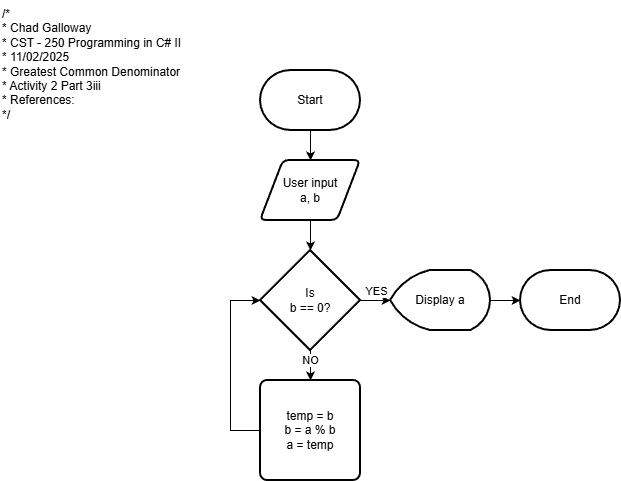

The diagram above was exported from draw.io. Its source (the exported page's mxGraphModel, read from the mxfile embedded in the PNG):
<mxGraphModel dx="1426" dy="743" grid="1" gridSize="10" guides="1" tooltips="1" connect="1" arrows="1" fold="1" page="1" pageScale="1" pageWidth="850" pageHeight="1100" math="0" shadow="0">
  <root>
    <mxCell id="0" />
    <mxCell id="1" parent="0" />
    <mxCell id="aWa2Y2_JH0NqOBMT-Wl5-1" value="/*&lt;br&gt; * Chad Galloway&lt;br&gt; * CST - 250 Programming in C# II&lt;br&gt; * 11/02/2025&lt;br&gt; * Greatest Common Denominator&lt;br&gt; * Activity 2 Part 3iii&lt;br&gt; * References:&lt;br&gt; */" style="text;whiteSpace=wrap;html=1;" vertex="1" parent="1">
      <mxGeometry x="20" y="20" width="210" height="140" as="geometry" />
    </mxCell>
    <mxCell id="aWa2Y2_JH0NqOBMT-Wl5-8" value="" style="edgeStyle=orthogonalEdgeStyle;rounded=0;orthogonalLoop=1;jettySize=auto;html=1;" edge="1" parent="1" source="aWa2Y2_JH0NqOBMT-Wl5-2" target="aWa2Y2_JH0NqOBMT-Wl5-3">
      <mxGeometry relative="1" as="geometry" />
    </mxCell>
    <mxCell id="aWa2Y2_JH0NqOBMT-Wl5-2" value="Start" style="strokeWidth=2;html=1;shape=mxgraph.flowchart.terminator;whiteSpace=wrap;" vertex="1" parent="1">
      <mxGeometry x="280" y="90" width="100" height="60" as="geometry" />
    </mxCell>
    <mxCell id="aWa2Y2_JH0NqOBMT-Wl5-9" value="" style="edgeStyle=orthogonalEdgeStyle;rounded=0;orthogonalLoop=1;jettySize=auto;html=1;" edge="1" parent="1" source="aWa2Y2_JH0NqOBMT-Wl5-3" target="aWa2Y2_JH0NqOBMT-Wl5-4">
      <mxGeometry relative="1" as="geometry" />
    </mxCell>
    <mxCell id="aWa2Y2_JH0NqOBMT-Wl5-3" value="User input&lt;div&gt;a, b&lt;/div&gt;" style="shape=parallelogram;html=1;strokeWidth=2;perimeter=parallelogramPerimeter;whiteSpace=wrap;rounded=1;arcSize=12;size=0.23;" vertex="1" parent="1">
      <mxGeometry x="280" y="180" width="100" height="60" as="geometry" />
    </mxCell>
    <mxCell id="aWa2Y2_JH0NqOBMT-Wl5-10" value="" style="edgeStyle=orthogonalEdgeStyle;rounded=0;orthogonalLoop=1;jettySize=auto;html=1;" edge="1" parent="1" source="aWa2Y2_JH0NqOBMT-Wl5-4" target="aWa2Y2_JH0NqOBMT-Wl5-7">
      <mxGeometry relative="1" as="geometry" />
    </mxCell>
    <mxCell id="aWa2Y2_JH0NqOBMT-Wl5-14" value="NO" style="edgeLabel;html=1;align=center;verticalAlign=middle;resizable=0;points=[];" vertex="1" connectable="0" parent="aWa2Y2_JH0NqOBMT-Wl5-10">
      <mxGeometry x="-0.64" y="-1" relative="1" as="geometry">
        <mxPoint as="offset" />
      </mxGeometry>
    </mxCell>
    <mxCell id="aWa2Y2_JH0NqOBMT-Wl5-11" value="" style="edgeStyle=orthogonalEdgeStyle;rounded=0;orthogonalLoop=1;jettySize=auto;html=1;" edge="1" parent="1" source="aWa2Y2_JH0NqOBMT-Wl5-4" target="aWa2Y2_JH0NqOBMT-Wl5-5">
      <mxGeometry relative="1" as="geometry" />
    </mxCell>
    <mxCell id="aWa2Y2_JH0NqOBMT-Wl5-13" value="YES" style="edgeLabel;html=1;align=center;verticalAlign=middle;resizable=0;points=[];" vertex="1" connectable="0" parent="aWa2Y2_JH0NqOBMT-Wl5-11">
      <mxGeometry x="0.4" y="4" relative="1" as="geometry">
        <mxPoint y="-6" as="offset" />
      </mxGeometry>
    </mxCell>
    <mxCell id="aWa2Y2_JH0NqOBMT-Wl5-4" value="Is&lt;div&gt;b == 0?&lt;/div&gt;" style="strokeWidth=2;html=1;shape=mxgraph.flowchart.decision;whiteSpace=wrap;" vertex="1" parent="1">
      <mxGeometry x="280" y="270" width="100" height="100" as="geometry" />
    </mxCell>
    <mxCell id="aWa2Y2_JH0NqOBMT-Wl5-12" value="" style="edgeStyle=orthogonalEdgeStyle;rounded=0;orthogonalLoop=1;jettySize=auto;html=1;" edge="1" parent="1" source="aWa2Y2_JH0NqOBMT-Wl5-5" target="aWa2Y2_JH0NqOBMT-Wl5-6">
      <mxGeometry relative="1" as="geometry" />
    </mxCell>
    <mxCell id="aWa2Y2_JH0NqOBMT-Wl5-5" value="Display a" style="strokeWidth=2;html=1;shape=mxgraph.flowchart.display;whiteSpace=wrap;" vertex="1" parent="1">
      <mxGeometry x="410" y="290" width="100" height="60" as="geometry" />
    </mxCell>
    <mxCell id="aWa2Y2_JH0NqOBMT-Wl5-6" value="End" style="strokeWidth=2;html=1;shape=mxgraph.flowchart.terminator;whiteSpace=wrap;" vertex="1" parent="1">
      <mxGeometry x="540" y="290" width="100" height="60" as="geometry" />
    </mxCell>
    <mxCell id="aWa2Y2_JH0NqOBMT-Wl5-15" style="edgeStyle=orthogonalEdgeStyle;rounded=0;orthogonalLoop=1;jettySize=auto;html=1;entryX=0;entryY=0.5;entryDx=0;entryDy=0;entryPerimeter=0;" edge="1" parent="1" source="aWa2Y2_JH0NqOBMT-Wl5-7" target="aWa2Y2_JH0NqOBMT-Wl5-4">
      <mxGeometry relative="1" as="geometry">
        <mxPoint x="240" y="320" as="targetPoint" />
        <Array as="points">
          <mxPoint x="250" y="450" />
          <mxPoint x="250" y="320" />
        </Array>
      </mxGeometry>
    </mxCell>
    <mxCell id="aWa2Y2_JH0NqOBMT-Wl5-7" value="temp = b&lt;div&gt;b = a % b&lt;/div&gt;&lt;div&gt;a = temp&lt;/div&gt;" style="rounded=1;whiteSpace=wrap;html=1;absoluteArcSize=1;arcSize=14;strokeWidth=2;" vertex="1" parent="1">
      <mxGeometry x="280" y="400" width="100" height="100" as="geometry" />
    </mxCell>
  </root>
</mxGraphModel>